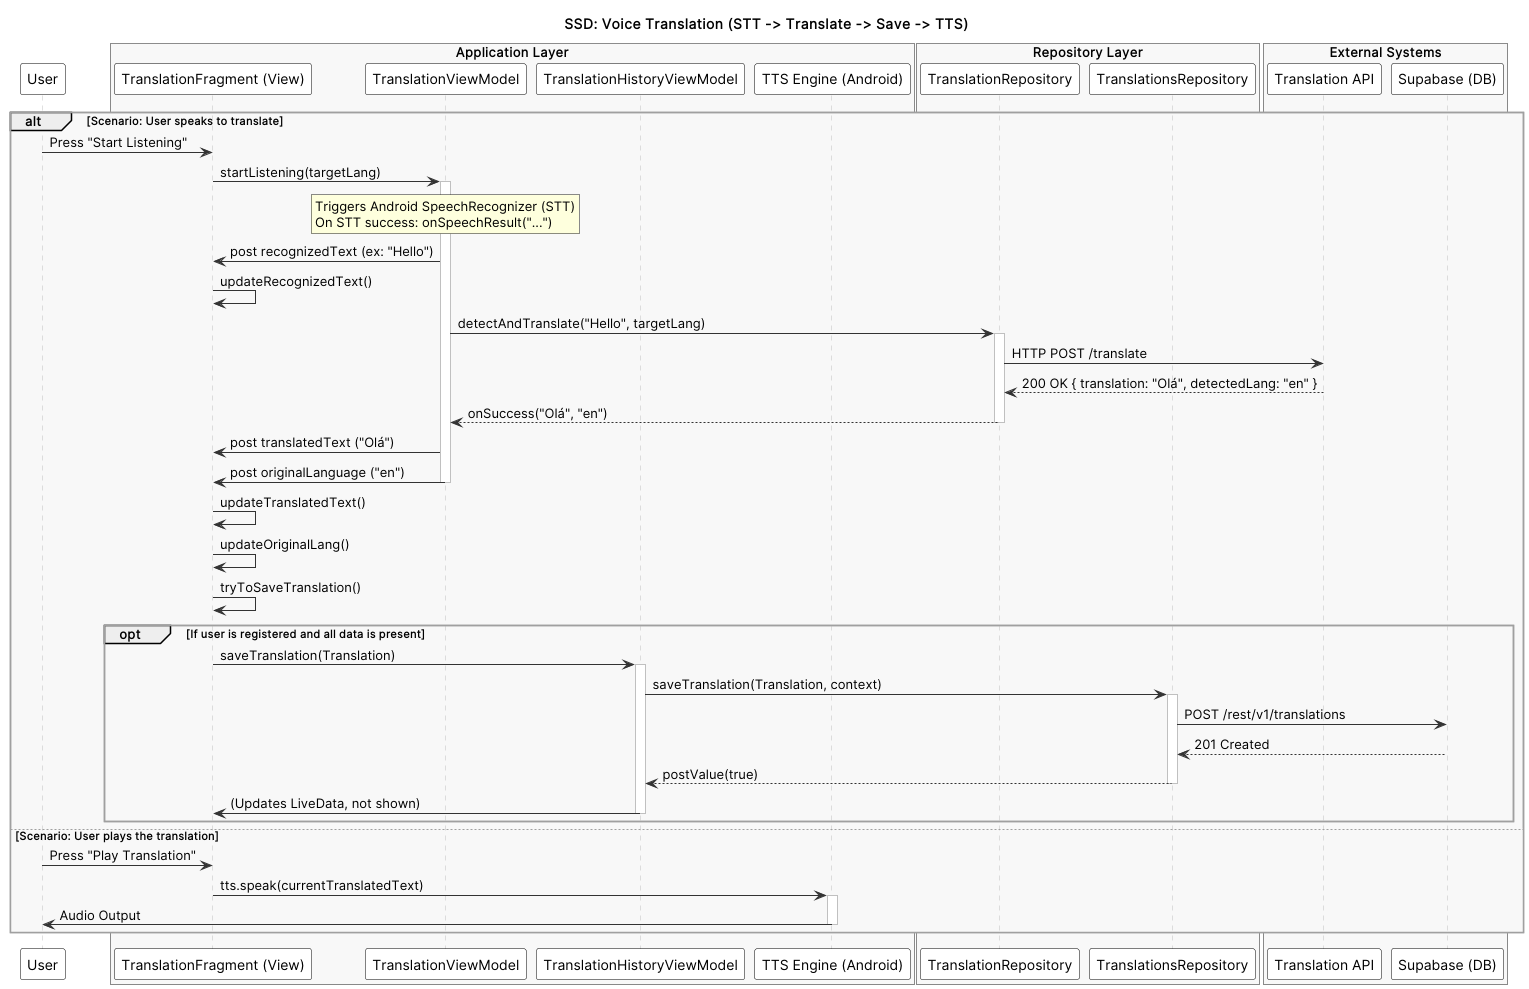

The diagram above was rendered by PlantUML. Its source (embedded in the PNG):
@startuml SSD: Voice Translation
title SSD: Voice Translation (STT -> Translate -> Save -> TTS)

skinparam defaultFontName "Inter"
skinparam package {
    BackgroundColor #F8F8F8
    BorderColor #A0A0A0
}
skinparam participant {
    BackgroundColor #FFFFFF
    BorderColor #000000
}
skinparam sequence {
    ArrowColor #333333
    ActorBorderColor #000000
    LifeLineBorderColor #C0C0C0
}

participant "User" as User

participant "User" as User

box "Application Layer" #F8F8F8
    participant "TranslationFragment (View)" as View
    participant "TranslationViewModel" as VM
    participant "TranslationHistoryViewModel" as HistoryVM
    participant "TTS Engine (Android)" as TTS
end box

box "Repository Layer" #F8F8F8
    participant "TranslationRepository" as TR
    participant "TranslationsRepository" as CR
end box

box "External Systems" #F8F8F8
    participant "Translation API" as API
    participant "Supabase (DB)" as DB
end box

alt Scenario: User speaks to translate

    User -> View : Press "Start Listening"
    View -> VM : startListening(targetLang)
    activate VM

    rnote over VM : Triggers Android SpeechRecognizer (STT)\nOn STT success: onSpeechResult("...")

    VM -> View : post recognizedText (ex: "Hello")
    View -> View : updateRecognizedText()

    VM -> TR : detectAndTranslate("Hello", targetLang)
    activate TR
    TR -> API : HTTP POST /translate
    API --> TR : 200 OK { translation: "Olá", detectedLang: "en" }
    TR --> VM : onSuccess("Olá", "en")
    deactivate TR

    VM -> View : post translatedText ("Olá")
    VM -> View : post originalLanguage ("en")
    deactivate VM

    View -> View : updateTranslatedText()
    View -> View : updateOriginalLang()

    View -> View : tryToSaveTranslation()

    opt If user is registered and all data is present
        View -> HistoryVM : saveTranslation(Translation)
        activate HistoryVM
        HistoryVM -> CR : saveTranslation(Translation, context)
        activate CR
        CR -> DB : POST /rest/v1/translations
        DB --> CR : 201 Created
        CR --> HistoryVM : postValue(true)
        deactivate CR
        HistoryVM -> View : (Updates LiveData, not shown)
        deactivate HistoryVM
    end

else Scenario: User plays the translation

    User -> View : Press "Play Translation"
    View -> TTS : tts.speak(currentTranslatedText)
    activate TTS
    TTS -> User : Audio Output
    deactivate TTS

end

@enduml